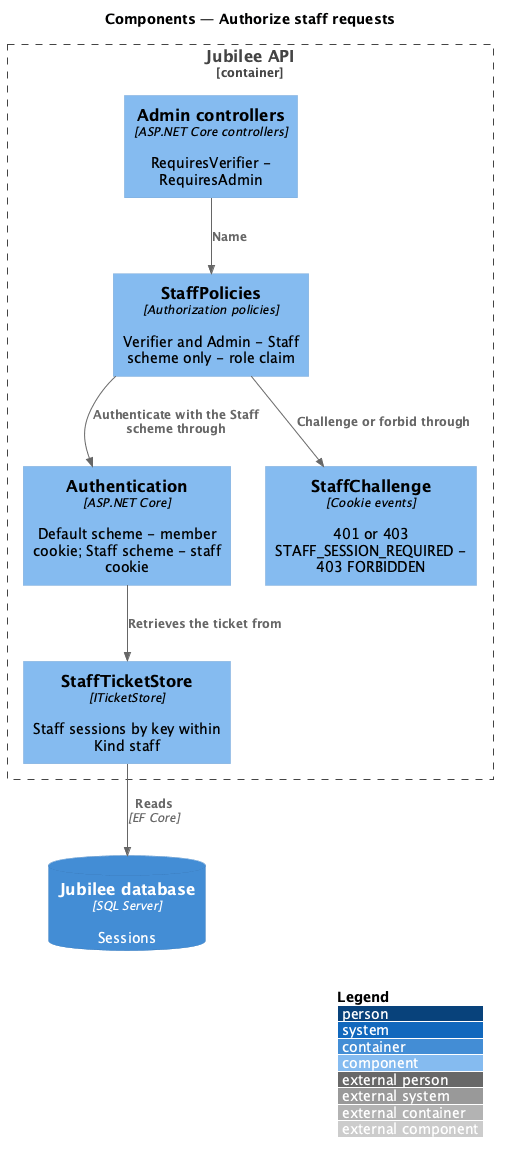

The diagram above was rendered by PlantUML. Its source (embedded in the PNG):
@startuml
!include <C4/C4_Component>
LAYOUT_WITH_LEGEND()
title Components — Authorize staff requests

Container_Boundary(api, "Jubilee API") {
  Component(authn, "Authentication", "ASP.NET Core", "Default scheme - member cookie; Staff scheme - staff cookie")
  Component(policies, "StaffPolicies", "Authorization policies", "Verifier and Admin - Staff scheme only - role claim")
  Component(challenge, "StaffChallenge", "Cookie events", "401 or 403 STAFF_SESSION_REQUIRED - 403 FORBIDDEN")
  Component(controllers, "Admin controllers", "ASP.NET Core controllers", "RequiresVerifier - RequiresAdmin")
  Component(store, "StaffTicketStore", "ITicketStore", "Staff sessions by key within Kind staff")
}
ContainerDb(db, "Jubilee database", "SQL Server", "Sessions")
Rel(controllers, policies, "Name")
Rel(policies, authn, "Authenticate with the Staff scheme through")
Rel(authn, store, "Retrieves the ticket from")
Rel(store, db, "Reads", "EF Core")
Rel(policies, challenge, "Challenge or forbid through")
@enduml